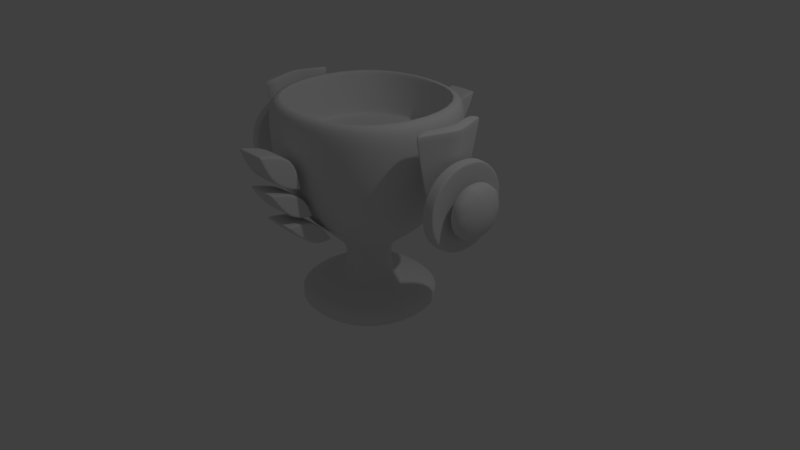 # Source: Cup.blend  (saved by Blender 2.79.0; exported with 4.5.12 LTS)
import bpy
from mathutils import Matrix  # noqa: F401  (used for matrix-valued properties, if any)

bpy.ops.wm.read_factory_settings(use_empty=True)
scene = bpy.context.scene
scene.name = 'Scene'

# ---- collections
col_collection_1 = bpy.data.collections.new('Collection 1'); scene.collection.children.link(col_collection_1)

# ---- materials (node trees are filled in below, after node groups)
mat_material = bpy.data.materials.new('Material')
mat_material.alpha_threshold = 0.0
mat_material.use_transparent_shadow = False
mat_material.roughness = 0.5
mat_material.line_color = (0.0, 0.0, 0.0, 1.0)

# ---- material node trees

# ---- world
world_world = bpy.data.worlds.new('World'); scene.world = world_world
world_world.color = (0.05088, 0.05088, 0.05088)
world_world.use_sun_shadow = False
world_world.sun_shadow_jitter_overblur = 0.0
world_world.cycles.sampling_method = 'MANUAL'

# ---- cameras
cam_camera = bpy.data.cameras.new('Camera')
cam_camera.clip_end = 100.0
cam_camera.lens = 35.0
cam_camera.sensor_width = 32.0
cam_camera.sensor_height = 18.0
cam_camera.ortho_scale = 7.314
cam_camera.dof.focus_distance = 0.0
cam_camera.dof.aperture_fstop = 128.0

# ---- lights
light_lamp = bpy.data.lights.new('Lamp', 'POINT')
light_lamp.transmission_factor = 0.0
light_lamp.cutoff_distance = 30.0
light_lamp.energy = 100.0
light_lamp.shadow_buffer_clip_start = 1.001
light_lamp.shadow_soft_size = 0.1
light_lamp.shadow_maximum_resolution = 0.006
light_lamp.use_absolute_resolution = True

# ---- meshes
me_cube = bpy.data.meshes.new('Cube')
me_cube.from_pydata([(0.6745, 0.7038, -0.5595), (0.6745, 0.7038, -0.3475), (0.0, 0.8798, -0.5595), (0.0, 0.8798, -0.3475), (0.9223, 0.0, -0.5595), (0.9223, 0.0, -0.3475), (0.2235, 0.2359, 0.2232), (0.0, 0.0, -0.5595), (0.2238, 0.2345, -0.2166), (0.0, 0.3162, -0.2166), (0.2785, 0.0, -0.2166), (0.5396, 0.5233, 0.5234), (0.0, 0.3176, 0.2232), (0.2781, 0.0, 0.2232), (0.9085, 0.9456, 1.544), (0.0, 0.6961, 0.5234), (0.7981, 0.0, 0.5234), (0.9085, 0.9456, 2.095), (0.0, 1.229, 1.562), (1.294, 0.0, 1.544), (0.7946, 0.8311, 2.126), (0.0, 1.208, 2.095), (1.294, 0.0, 2.095), (0.7946, 0.8311, 1.527), (0.0, 1.028, 2.126), (1.087, 0.0, 2.126), (0.0, 1.028, 1.527), (1.087, 0.0, 1.527), (0.0, 0.0, 1.527), (0.0, 0.3176, 0.07415), (0.2235, 0.2359, 0.07415), (0.2781, 0.0, 0.07415), (1.352, 0.5098, 2.095), (1.334, 0.309, 1.222), (1.399, 0.0, 1.237), (1.258, 0.4052, 2.117), (1.526, 0.0, 2.095), (1.291, 0.2607, 1.205), (1.379, 0.0, 2.126), (1.352, 0.0, 1.22), (1.397, 0.1169, 1.23), (1.365, 0.09284, 1.212), (1.473, 0.1679, 2.095), (1.381, 0.09376, 2.126), (1.656, 0.0, 1.763), (1.656, 0.271, 1.726), (1.656, 0.0, 0.6883), (1.859, 0.3476, 1.363), (1.656, 0.2527, 0.714), (1.859, 0.0, 0.9049), (1.859, 0.1585, 1.535), (1.859, 0.0, 1.543), (1.859, 0.3412, 1.072), (1.656, 0.5529, 0.9911), (1.656, 0.5602, 1.455), (1.859, 0.1585, 0.9049), (0.1848, 0.7413, 0.5371), (0.0, 0.7413, 0.5371), (0.2001, 1.036, 0.552), (0.0, 1.036, 0.552), (0.1848, 1.003, 0.9278), (0.0, 1.003, 0.9278), (0.2001, 1.336, 0.9967), (0.0, 1.336, 0.9967), (0.1848, 1.147, 1.302), (0.0, 1.147, 1.302), (0.2001, 1.524, 1.451), (0.0, 1.524, 1.451), (0.1848, 1.218, 1.748), (0.0, 1.218, 1.748), (0.2001, 1.699, 1.859), (0.0, 1.699, 1.859), (0.1848, 1.126, 1.257), (0.2001, 1.595, 1.383), (0.0, 1.595, 1.383), (0.0, 1.126, 1.257), (0.1848, 0.9527, 0.8688), (0.2001, 1.407, 0.9299), (0.0, 1.407, 0.9299), (0.0, 0.9527, 0.8688), (0.2783, 0.0, -0.06481), (0.0, 0.3169, -0.06481), (0.2236, 0.2352, -0.06481), (1.978, 0.0, 1.22), (1.517, 0.5748, 0.9907), (1.517, 0.2746, 0.7137), (1.517, 0.0, 0.688), (1.517, 0.2929, 1.726), (1.517, 0.0, 1.762), (1.517, 0.5822, 1.455), (1.486, 0.0, 1.223), (0.0, 1.055, 0.8892), (1.109, 0.0, 0.8804), (0.7867, 0.827, 0.8804), (0.6745, 0.7038, -0.4535), (0.0, 0.8798, -0.4535), (0.9223, 0.0, -0.4535), (1.606, 0.0, 1.22), (1.718, 0.3476, 1.363), (1.718, 0.0, 0.9049), (1.718, 0.1585, 1.535), (1.718, 0.0, 1.543), (1.718, 0.3412, 1.072), (1.718, 0.1585, 0.9049), (1.683, 0.0, 1.22)], [], [(1, 3, 9, 8), (7, 2, 0), (94, 0, 2, 95), (0, 4, 7), (5, 1, 8, 10), (94, 1, 5, 96), (30, 29, 12, 6), (31, 30, 6, 13), (13, 6, 11, 16), (6, 12, 15, 11), (92, 93, 14, 19), (93, 91, 18, 14), (14, 18, 21, 17), (19, 14, 17, 22), (25, 20, 23, 27), (20, 24, 26, 23), (28, 23, 26), (23, 28, 27), (80, 82, 30, 31), (82, 81, 29, 30), (22, 17, 20, 25), (21, 24, 20, 17), (40, 33, 32, 42), (43, 35, 37, 41), (42, 32, 35, 43), (40, 41, 37, 33), (35, 32, 33, 37), (34, 39, 41, 40), (36, 42, 43, 38), (38, 43, 41, 39), (34, 40, 42, 36), (48, 46, 86, 85), (44, 45, 87, 88), (45, 54, 89, 87), (45, 44, 97), (48, 53, 97), (54, 45, 97), (46, 48, 97), (53, 54, 97), (53, 48, 85, 84), (71, 69, 68, 70), (76, 56, 58, 77), (72, 60, 62, 73), (58, 59, 78, 77), (56, 76, 79, 57), (68, 64, 66, 70), (62, 63, 74, 73), (60, 72, 75, 61), (66, 67, 71, 70), (64, 68, 69, 65), (72, 73, 74, 75), (66, 64, 65, 67), (62, 60, 61, 63), (58, 56, 57, 59), (76, 77, 78, 79), (8, 9, 81, 82), (10, 8, 82, 80), (54, 53, 84, 89), (50, 51, 83), (49, 55, 83), (52, 47, 83), (55, 52, 83), (47, 50, 83), (89, 84, 90), (84, 85, 90), (87, 89, 90), (85, 86, 90), (88, 87, 90), (11, 15, 91, 93), (16, 11, 93, 92), (0, 94, 96, 4), (1, 94, 95, 3), (100, 104, 101), (99, 104, 103), (102, 104, 98), (103, 104, 102), (98, 104, 100), (51, 50, 100), (47, 52, 102), (52, 55, 103), (50, 47, 98), (55, 49, 99), (51, 100, 101), (47, 102, 98), (52, 103, 102), (50, 98, 100), (55, 99, 103)])
me_cube.polygons.foreach_set('use_smooth', [True] * 87)
_uv = me_cube.uv_layers.new(name='UVMap')
_uv.uv.foreach_set('vector', [0.1871, 0.1513, 0.2802, 0.1719, 0.2195, 0.2608, 0.1724, 0.253, 0.2185, 0.0001611, 0.2855, 0.1359, 0.1929, 0.1271, 0.19, 0.1392, 0.1929, 0.1271, 0.2855, 0.1359, 0.2829, 0.1539, 0.1929, 0.1271, 0.09435, 0.1014, 0.2185, 0.0001611, 0.08746, 0.137, 0.1871, 0.1513, 0.1724, 0.253, 0.1236, 0.2519, 0.19, 0.1392, 0.1871, 0.1513, 0.08746, 0.137, 0.0909, 0.1192, 0.6699, 0.7359, 0.7165, 0.7404, 0.7148, 0.7757, 0.6646, 0.7771, 0.6223, 0.7297, 0.6699, 0.7359, 0.6646, 0.7771, 0.6162, 0.7665, 0.113, 0.3338, 0.1614, 0.3444, 0.1595, 0.4754, 0.04272, 0.4451, 0.1614, 0.3444, 0.2116, 0.343, 0.2652, 0.4482, 0.1595, 0.4754, 0.02144, 0.5098, 0.1549, 0.5314, 0.1503, 0.5874, 0.0001611, 0.5745, 0.1549, 0.5314, 0.2847, 0.5162, 0.3042, 0.5842, 0.1503, 0.5874, 0.1503, 0.5874, 0.3042, 0.5842, 0.2909, 0.7321, 0.1527, 0.7017, 0.0001611, 0.5745, 0.1503, 0.5874, 0.1527, 0.7017, 0.0001612, 0.7169, 0.01793, 0.7495, 0.1524, 0.7246, 0.1466, 0.8504, 0.03466, 0.8729, 0.1524, 0.7246, 0.2792, 0.7544, 0.2453, 0.8907, 0.1466, 0.8504, 0.1362, 0.9998, 0.1466, 0.8504, 0.2453, 0.8907, 0.1466, 0.8504, 0.1362, 0.9998, 0.03466, 0.8729, 0.7144, 0.7862, 0.7616, 0.7914, 0.7598, 0.8101, 0.7122, 0.8039, 0.7616, 0.7914, 0.8083, 0.7969, 0.8063, 0.8146, 0.7598, 0.8101, 0.0001612, 0.7169, 0.1527, 0.7017, 0.1524, 0.7246, 0.01793, 0.7495, 0.2909, 0.7321, 0.2792, 0.7544, 0.1524, 0.7246, 0.1527, 0.7017, 0.6257, 0.6724, 0.6454, 0.7457, 0.6461, 0.7446, 0.6096, 0.8795, 0.7222, 0.8795, 0.6463, 0.7439, 0.6449, 0.7431, 0.6519, 0.6711, 0.6096, 0.8795, 0.6461, 0.7446, 0.6463, 0.7439, 0.7222, 0.8795, 0.6257, 0.6724, 0.6519, 0.6711, 0.6449, 0.7431, 0.6454, 0.7457, 0.6463, 0.7439, 0.6461, 0.7446, 0.6454, 0.7457, 0.6449, 0.7431, 0.63, 0.2257, 0.6492, 0.2309, 0.6388, 0.2515, 0.6355, 0.253, 0.5602, 0.3797, 0.6263, 0.3032, 0.6346, 0.3092, 0.6642, 0.3797, 0.6642, 0.3797, 0.6346, 0.3092, 0.6388, 0.2515, 0.6492, 0.2309, 0.63, 0.2257, 0.6355, 0.253, 0.6263, 0.3032, 0.5602, 0.3797, 0.09432, 0.3426, 0.08671, 0.2965, 0.08671, 0.2965, 0.09432, 0.3426, 0.3647, 0.4815, 0.3794, 0.432, 0.3794, 0.432, 0.3647, 0.4815, 0.2896, 0.4359, 0.2957, 0.3942, 0.2957, 0.3942, 0.2896, 0.4359, 0.3794, 0.432, 0.3647, 0.4815, 0.3566, 0.4279, 0.2291, 0.2977, 0.2289, 0.3408, 0.2081, 0.3006, 0.2957, 0.3942, 0.2896, 0.4359, 0.2777, 0.3922, 0.08671, 0.2965, 0.09432, 0.3426, 0.05304, 0.3142, 0.3871, 0.3525, 0.3856, 0.3903, 0.3713, 0.3514, 0.2289, 0.3408, 0.2291, 0.2977, 0.2291, 0.2977, 0.2289, 0.3408, 0.6705, 0.8665, 0.526, 0.827, 0.5556, 0.8068, 0.6378, 0.8229, 0.862, 0.9275, 0.8588, 0.8826, 0.9153, 0.8951, 0.9238, 0.9338, 0.7395, 0.1897, 0.7422, 0.1457, 0.7984, 0.157, 0.8053, 0.1993, 0.9153, 0.8951, 0.9661, 0.854, 0.9571, 0.9751, 0.9238, 0.9338, 0.8588, 0.8826, 0.862, 0.9275, 0.8355, 0.9509, 0.8186, 0.854, 0.5556, 0.8068, 0.5576, 0.7618, 0.6283, 0.7744, 0.6378, 0.8229, 0.7984, 0.157, 0.8506, 0.1149, 0.8379, 0.2425, 0.8053, 0.1993, 0.7422, 0.1457, 0.7395, 0.1897, 0.7107, 0.2107, 0.7037, 0.1149, 0.6283, 0.7744, 0.6787, 0.7321, 0.6705, 0.8665, 0.6378, 0.8229, 0.5576, 0.7618, 0.5556, 0.8068, 0.526, 0.827, 0.518, 0.7321, 0.7395, 0.1897, 0.8053, 0.1993, 0.8379, 0.2425, 0.7107, 0.2107, 0.6283, 0.7744, 0.5576, 0.7618, 0.518, 0.7321, 0.6787, 0.7321, 0.7984, 0.157, 0.7422, 0.1457, 0.7037, 0.1149, 0.8506, 0.1149, 0.9153, 0.8951, 0.8588, 0.8826, 0.8186, 0.854, 0.9661, 0.854, 0.862, 0.9275, 0.9238, 0.9338, 0.9571, 0.9751, 0.8355, 0.9509, 0.7655, 0.7599, 0.8125, 0.7677, 0.8083, 0.7969, 0.7616, 0.7914, 0.7166, 0.7588, 0.7655, 0.7599, 0.7616, 0.7914, 0.7144, 0.7862, 0.3856, 0.3903, 0.3871, 0.3525, 0.3871, 0.3525, 0.3856, 0.3903, 0.3566, 0.4279, 0.3323, 0.4575, 0.3566, 0.4279, 0.05304, 0.3142, 0.07336, 0.3455, 0.05304, 0.3142, 0.3713, 0.3514, 0.3676, 0.3883, 0.3713, 0.3514, 0.2081, 0.3006, 0.2131, 0.3397, 0.2081, 0.3006, 0.2777, 0.3922, 0.2668, 0.4318, 0.2777, 0.3922, 0.3856, 0.3903, 0.3871, 0.3525, 0.3856, 0.3903, 0.2289, 0.3408, 0.2291, 0.2977, 0.2289, 0.3408, 0.2896, 0.4359, 0.2957, 0.3942, 0.2896, 0.4359, 0.09432, 0.3426, 0.08671, 0.2965, 0.09432, 0.3426, 0.3647, 0.4815, 0.3794, 0.432, 0.3647, 0.4815, 0.1595, 0.4754, 0.2652, 0.4482, 0.2847, 0.5162, 0.1549, 0.5314, 0.04272, 0.4451, 0.1595, 0.4754, 0.1549, 0.5314, 0.02144, 0.5098, 0.1929, 0.1271, 0.19, 0.1392, 0.0909, 0.1192, 0.09435, 0.1014, 0.1871, 0.1513, 0.19, 0.1392, 0.2829, 0.1539, 0.2802, 0.1719, 0.3566, 0.4279, 0.3566, 0.4279, 0.3323, 0.4575, 0.05304, 0.3142, 0.05304, 0.3142, 0.07336, 0.3455, 0.3713, 0.3514, 0.3713, 0.3514, 0.3676, 0.3883, 0.2081, 0.3006, 0.2081, 0.3006, 0.2131, 0.3397, 0.2777, 0.3922, 0.2777, 0.3922, 0.2668, 0.4318, 0.3323, 0.4575, 0.3566, 0.4279, 0.3566, 0.4279, 0.3676, 0.3883, 0.3713, 0.3514, 0.3713, 0.3514, 0.2131, 0.3397, 0.2081, 0.3006, 0.2081, 0.3006, 0.2668, 0.4318, 0.2777, 0.3922, 0.2777, 0.3922, 0.07336, 0.3455, 0.05304, 0.3142, 0.05304, 0.3142, 0.3323, 0.4575, 0.3566, 0.4279, 0.3323, 0.4575, 0.3676, 0.3883, 0.3713, 0.3514, 0.3676, 0.3883, 0.2131, 0.3397, 0.2081, 0.3006, 0.2131, 0.3397, 0.2668, 0.4318, 0.2777, 0.3922, 0.2668, 0.4318, 0.07336, 0.3455, 0.05304, 0.3142, 0.07336, 0.3455])
me_cube.materials.append(mat_material)
me_cube.use_remesh_preserve_volume = False
me_cube.use_remesh_preserve_attributes = False
me_cube.use_mirror_vertex_groups = False
me_cube.update()

# ---- objects
ob_cube = bpy.data.objects.new('Cube', me_cube)
ob_lamp = bpy.data.objects.new('Lamp', light_lamp)
ob_camera = bpy.data.objects.new('Camera', cam_camera)

# ---- transforms, parenting, visibility, modifiers, constraints
ob_cube.location = (0.0, 0.0, 0.0)
ob_cube.lock_rotations_4d = False
ob_cube.empty_display_type = 'ARROWS'
ob_cube.lineart.crease_threshold = 0.0
_m = ob_cube.modifiers.new('Mirror', 'MIRROR')
_m.use_axis = (True, True, False)
_m.use_clip = True
_m = ob_cube.modifiers.new('Bevel', 'BEVEL')
_m.width = 10.0
_m.width_pct = 10.0
_m.segments = 3
_m.angle_limit = 1.396
_m.use_clamp_overlap = False
_m.offset_type = 'PERCENT'
_m.spread = 0.0
_m = ob_cube.modifiers.new('Subsurf', 'SUBSURF')
_m.uv_smooth = 'PRESERVE_CORNERS'
_m.quality = 2
_m.show_only_control_edges = False
ob_lamp.location = (4.076, 1.005, 6.331)
ob_lamp.rotation_euler = (0.6503, 0.05522, 1.866)
ob_lamp.lock_rotations_4d = False
ob_lamp.empty_display_type = 'ARROWS'
ob_lamp.color = (0.0, 0.0, 0.0, 0.0)
ob_lamp.lineart.crease_threshold = 0.0
ob_camera.location = (7.481, -6.508, 5.344)
ob_camera.rotation_euler = (1.109, 0.0, 0.8149)
ob_camera.lock_rotations_4d = False
ob_camera.empty_display_type = 'ARROWS'
ob_camera.color = (0.0, 0.0, 0.0, 0.0)
ob_camera.display_type = 'WIRE'
ob_camera.lineart.crease_threshold = 0.0

# ---- collection membership
col_collection_1.objects.link(ob_cube)
col_collection_1.objects.link(ob_lamp)
col_collection_1.objects.link(ob_camera)

# ---- scene / render settings (as saved in the file)
scene.camera = ob_camera
scene.frame_start = 1; scene.frame_end = 250; scene.frame_set(1)
scene.render.engine = 'BLENDER_EEVEE_NEXT'
scene.render.resolution_percentage = 50
scene.render.dither_intensity = 0.0
scene.cycles.use_denoising = False
scene.cycles.samples = 128
scene.cycles.sampling_pattern = 'TABULATED_SOBOL'
scene.cycles.use_adaptive_sampling = False
scene.cycles.use_light_tree = False
scene.cycles.blur_glossy = 0.0
scene.cycles.sample_clamp_indirect = 0.0
scene.view_settings.view_transform = 'Standard'
bpy.context.view_layer.update()
